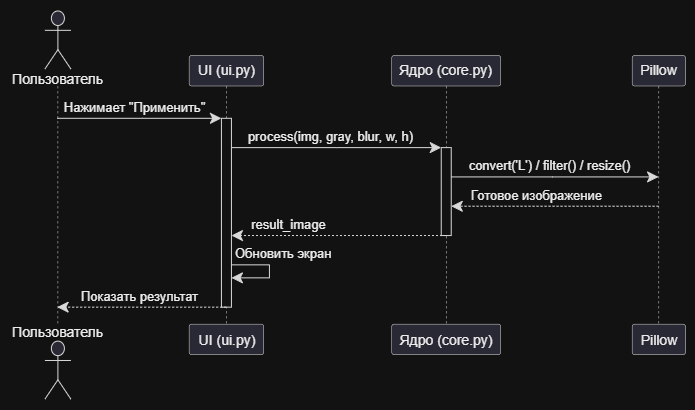

The diagram above was exported from draw.io. Its source (the exported page's mxGraphModel, read from the mxfile embedded in the PNG):
<mxGraphModel dx="2038" dy="1130" grid="1" gridSize="10" guides="1" tooltips="1" connect="1" arrows="1" fold="1" page="1" pageScale="1" pageWidth="827" pageHeight="1169" math="0" shadow="0">
  <root>
    <mxCell id="0" />
    <mxCell id="1" parent="0" />
    <UserObject label="" plantUmlData="{&#10;  &quot;data&quot;: &quot;@startuml\nactor Пользователь\nparticipant \&quot;UI (ui.py)\&quot; as UI\nparticipant \&quot;Ядро (core.py)\&quot; as Core\nparticipant \&quot;Pillow\&quot; as PIL\nПользователь -&gt; UI : Нажимает \&quot;Применить\&quot;\nactivate UI\nUI -&gt; Core : process(img, gray, blur, w, h)\nactivate Core\nCore -&gt; PIL : convert('L') / filter() / resize()\nPIL --&gt; Core : Готовое изображение\nCore --&gt; UI : result_image\ndeactivate Core\nUI -&gt; UI : Обновить экран\nUI --&gt; Пользователь : Показать результат\ndeactivate UI\n@enduml&quot;,&#10;  &quot;config&quot;: null&#10;}" id="nivZKvkL1GCoucNVRQGJ-35">
      <mxCell connectable="0" parent="1" style="group;transparentBounds=1;editIcon=1;lockedGroup=0;groupPadding=10;" vertex="1">
        <mxGeometry as="geometry" />
      </mxCell>
    </UserObject>
    <UserObject label="" plantUmlId="pl_2" plantUmlBaseStyle="shape=umlLifeline;perimeter=lifelinePerimeter;participant=headless;size=75.49;lifelineMirror=1;dashPattern=5 5;container=1;dropTarget=0;collapsible=0;recursiveResize=0;outlineConnect=0;portConstraint=eastwest;newEdgeStyle={&quot;edgeStyle&quot;:&quot;sequenceEdgeStyle&quot;,&quot;libavoidRouting&quot;:0,&quot;curved&quot;:0,&quot;rounded&quot;:0};fillColor=none;strokeColor=#181818;strokeWidth=0.5;" plantUmlBaseValue="" id="nivZKvkL1GCoucNVRQGJ-36">
      <mxCell parent="nivZKvkL1GCoucNVRQGJ-35" style="shape=umlLifeline;perimeter=lifelinePerimeter;participant=headless;size=75.49;lifelineMirror=1;dashPattern=5 5;container=1;dropTarget=0;collapsible=0;recursiveResize=0;outlineConnect=0;portConstraint=eastwest;newEdgeStyle={&quot;edgeStyle&quot;:&quot;sequenceEdgeStyle&quot;,&quot;libavoidRouting&quot;:0,&quot;curved&quot;:0,&quot;rounded&quot;:0};fillColor=none;strokeColor=#181818;strokeWidth=0.5;" vertex="1">
        <mxGeometry height="389.15000000000003" width="94.80000000000001" x="30" y="30" as="geometry" />
      </mxCell>
    </UserObject>
    <UserObject label="Пользователь" plantUmlId="p_14" plantUmlBaseStyle="shape=umlActor;verticalLabelPosition=bottom;verticalAlign=top;spacingTop=-5;fillColor=#E2E2F0;strokeColor=#181818;fontColor=#000000;fontSize=14;html=1;part=1;" plantUmlBaseValue="Пользователь" id="nivZKvkL1GCoucNVRQGJ-37">
      <mxCell parent="nivZKvkL1GCoucNVRQGJ-36" style="shape=umlActor;verticalLabelPosition=bottom;verticalAlign=top;spacingTop=-5;fillColor=#E2E2F0;strokeColor=#181818;fontColor=#000000;fontSize=14;html=1;part=1;" vertex="1">
        <mxGeometry height="58" width="26" x="34.400000000000006" y="0.5" as="geometry" />
      </mxCell>
    </UserObject>
    <UserObject label="Пользователь" plantUmlId="pf_15" plantUmlBaseStyle="shape=umlActor;verticalLabelPosition=top;verticalAlign=bottom;spacingBottom=-2.5;fillColor=#E2E2F0;strokeColor=#181818;fontColor=#000000;fontSize=14;html=1;part=1;" plantUmlBaseValue="Пользователь" id="nivZKvkL1GCoucNVRQGJ-38">
      <mxCell parent="nivZKvkL1GCoucNVRQGJ-36" style="shape=umlActor;verticalLabelPosition=top;verticalAlign=bottom;spacingBottom=-2.5;fillColor=#E2E2F0;strokeColor=#181818;fontColor=#000000;fontSize=14;html=1;part=1;" vertex="1">
        <mxGeometry height="58" width="26" x="34.400000000000006" y="330.65000000000003" as="geometry" />
      </mxCell>
    </UserObject>
    <UserObject label="UI (ui.py)" plantUmlId="p_3" plantUmlBaseStyle="shape=umlLifeline;perimeter=lifelinePerimeter;size=30.49;lifelineMirror=1;dashPattern=5 5;container=1;dropTarget=0;collapsible=0;recursiveResize=0;outlineConnect=0;portConstraint=eastwest;newEdgeStyle={&quot;edgeStyle&quot;:&quot;sequenceEdgeStyle&quot;,&quot;libavoidRouting&quot;:0,&quot;curved&quot;:0,&quot;rounded&quot;:0};rounded=1;absoluteArcSize=1;arcSize=5;fillColor=#E2E2F0;strokeColor=#181818;strokeWidth=0.5;fontColor=#000000;fontSize=14;whiteSpace=wrap;html=1;" plantUmlBaseValue="UI (ui.py)" id="nivZKvkL1GCoucNVRQGJ-39">
      <mxCell parent="nivZKvkL1GCoucNVRQGJ-35" style="shape=umlLifeline;perimeter=lifelinePerimeter;size=30.49;lifelineMirror=1;dashPattern=5 5;container=1;dropTarget=0;collapsible=0;recursiveResize=0;outlineConnect=0;portConstraint=eastwest;newEdgeStyle={&quot;edgeStyle&quot;:&quot;sequenceEdgeStyle&quot;,&quot;libavoidRouting&quot;:0,&quot;curved&quot;:0,&quot;rounded&quot;:0};rounded=1;absoluteArcSize=1;arcSize=5;fillColor=#E2E2F0;strokeColor=#181818;strokeWidth=0.5;fontColor=#000000;fontSize=14;whiteSpace=wrap;html=1;" vertex="1">
        <mxGeometry height="299.15000000000003" width="74.5595" x="208.65261428571432" y="75" as="geometry" />
      </mxCell>
    </UserObject>
    <UserObject label="" plantUmlId="act_0" plantUmlBaseStyle="rounded=0;fillColor=#FFFFFF;strokeColor=#181818;strokeWidth=1;points=[];perimeter=orthogonalPerimeter;outlineConnect=0;portConstraint=eastwest;newEdgeStyle={&quot;edgeStyle&quot;:&quot;sequenceEdgeStyle&quot;,&quot;libavoidRouting&quot;:0,&quot;curved&quot;:0,&quot;rounded&quot;:0};part=1;" plantUmlBaseValue="" id="nivZKvkL1GCoucNVRQGJ-40">
      <mxCell parent="nivZKvkL1GCoucNVRQGJ-39" style="rounded=0;fillColor=#FFFFFF;strokeColor=#181818;strokeWidth=1;points=[];perimeter=orthogonalPerimeter;outlineConnect=0;portConstraint=eastwest;newEdgeStyle={&quot;edgeStyle&quot;:&quot;sequenceEdgeStyle&quot;,&quot;libavoidRouting&quot;:0,&quot;curved&quot;:0,&quot;rounded&quot;:0};part=1;" vertex="1">
        <mxGeometry height="188.86" width="10" x="32.27975000000001" y="62.8" as="geometry" />
      </mxCell>
    </UserObject>
    <UserObject label="" plantUmlId="msg_11" plantUmlBaseStyle="endArrow=classic;endFill=1;endSize=9;html=1;edgeStyle=sequenceEdgeStyle;libavoidRouting=0;curved=0;rounded=0;strokeColor=#181818;strokeWidth=1;fontSize=11;sourcePerimeterSpacing=0;targetPerimeterSpacing=0;" plantUmlBaseValue="" id="nivZKvkL1GCoucNVRQGJ-49">
      <mxCell edge="1" parent="nivZKvkL1GCoucNVRQGJ-39" source="nivZKvkL1GCoucNVRQGJ-40" style="endArrow=classic;endFill=1;endSize=9;html=1;edgeStyle=sequenceEdgeStyle;libavoidRouting=0;curved=0;rounded=0;strokeColor=#181818;strokeWidth=1;fontSize=11;sourcePerimeterSpacing=0;targetPerimeterSpacing=0;" target="nivZKvkL1GCoucNVRQGJ-40">
        <mxGeometry relative="1" as="geometry">
          <Array as="points">
            <mxPoint x="80.27975000000004" y="209.35000000000002" />
            <mxPoint x="80.27975000000004" y="222.35000000000002" />
          </Array>
          <mxPoint x="42.27975000000001" y="209.35000000000002" as="sourcePoint" />
          <mxPoint x="42.27975000000001" y="222.35000000000002" as="targetPoint" />
        </mxGeometry>
      </mxCell>
    </UserObject>
    <UserObject label="Обновить экран" plantUmlId="msglbl_12" plantUmlBaseStyle="text;html=1;fontColor=#000000;fontSize=13;align=left;verticalAlign=middle;" plantUmlBaseValue="Обновить экран" id="nivZKvkL1GCoucNVRQGJ-50">
      <mxCell parent="nivZKvkL1GCoucNVRQGJ-49" style="text;html=1;fontColor=#000000;fontSize=13;align=left;verticalAlign=middle;" vertex="1">
        <mxGeometry height="18.310000000000002" relative="1" width="105.4775785714286" x="-1" as="geometry">
          <mxPoint x="2.001" y="-20.308999999999997" as="offset" />
        </mxGeometry>
      </mxCell>
    </UserObject>
    <UserObject label="Ядро (core.py)" plantUmlId="p_4" plantUmlBaseStyle="shape=umlLifeline;perimeter=lifelinePerimeter;size=30.49;lifelineMirror=1;dashPattern=5 5;container=1;dropTarget=0;collapsible=0;recursiveResize=0;outlineConnect=0;portConstraint=eastwest;newEdgeStyle={&quot;edgeStyle&quot;:&quot;sequenceEdgeStyle&quot;,&quot;libavoidRouting&quot;:0,&quot;curved&quot;:0,&quot;rounded&quot;:0};rounded=1;absoluteArcSize=1;arcSize=5;fillColor=#E2E2F0;strokeColor=#181818;strokeWidth=0.5;fontColor=#000000;fontSize=14;whiteSpace=wrap;html=1;" plantUmlBaseValue="Ядро (core.py)" id="nivZKvkL1GCoucNVRQGJ-41">
      <mxCell parent="nivZKvkL1GCoucNVRQGJ-35" style="shape=umlLifeline;perimeter=lifelinePerimeter;size=30.49;lifelineMirror=1;dashPattern=5 5;container=1;dropTarget=0;collapsible=0;recursiveResize=0;outlineConnect=0;portConstraint=eastwest;newEdgeStyle={&quot;edgeStyle&quot;:&quot;sequenceEdgeStyle&quot;,&quot;libavoidRouting&quot;:0,&quot;curved&quot;:0,&quot;rounded&quot;:0};rounded=1;absoluteArcSize=1;arcSize=5;fillColor=#E2E2F0;strokeColor=#181818;strokeWidth=0.5;fontColor=#000000;fontSize=14;whiteSpace=wrap;html=1;" vertex="1">
        <mxGeometry height="299.15000000000003" width="108.98950000000002" x="411.24951428571427" y="75" as="geometry" />
      </mxCell>
    </UserObject>
    <UserObject label="" plantUmlId="act_1" plantUmlBaseStyle="rounded=0;fillColor=#FFFFFF;strokeColor=#181818;strokeWidth=1;points=[];perimeter=orthogonalPerimeter;outlineConnect=0;portConstraint=eastwest;newEdgeStyle={&quot;edgeStyle&quot;:&quot;sequenceEdgeStyle&quot;,&quot;libavoidRouting&quot;:0,&quot;curved&quot;:0,&quot;rounded&quot;:0};part=1;" plantUmlBaseValue="" id="nivZKvkL1GCoucNVRQGJ-42">
      <mxCell parent="nivZKvkL1GCoucNVRQGJ-41" style="rounded=0;fillColor=#FFFFFF;strokeColor=#181818;strokeWidth=1;points=[];perimeter=orthogonalPerimeter;outlineConnect=0;portConstraint=eastwest;newEdgeStyle={&quot;edgeStyle&quot;:&quot;sequenceEdgeStyle&quot;,&quot;libavoidRouting&quot;:0,&quot;curved&quot;:0,&quot;rounded&quot;:0};part=1;" vertex="1">
        <mxGeometry height="87.92999999999998" width="10" x="49.49475000000001" y="92.11000000000001" as="geometry" />
      </mxCell>
    </UserObject>
    <UserObject label="Pillow" plantUmlId="p_5" plantUmlBaseStyle="shape=umlLifeline;perimeter=lifelinePerimeter;size=30.49;lifelineMirror=1;dashPattern=5 5;container=1;dropTarget=0;collapsible=0;recursiveResize=0;outlineConnect=0;portConstraint=eastwest;newEdgeStyle={&quot;edgeStyle&quot;:&quot;sequenceEdgeStyle&quot;,&quot;libavoidRouting&quot;:0,&quot;curved&quot;:0,&quot;rounded&quot;:0};rounded=1;absoluteArcSize=1;arcSize=5;fillColor=#E2E2F0;strokeColor=#181818;strokeWidth=0.5;fontColor=#000000;fontSize=14;whiteSpace=wrap;html=1;" plantUmlBaseValue="Pillow" id="nivZKvkL1GCoucNVRQGJ-43">
      <mxCell parent="nivZKvkL1GCoucNVRQGJ-35" style="shape=umlLifeline;perimeter=lifelinePerimeter;size=30.49;lifelineMirror=1;dashPattern=5 5;container=1;dropTarget=0;collapsible=0;recursiveResize=0;outlineConnect=0;portConstraint=eastwest;newEdgeStyle={&quot;edgeStyle&quot;:&quot;sequenceEdgeStyle&quot;,&quot;libavoidRouting&quot;:0,&quot;curved&quot;:0,&quot;rounded&quot;:0};rounded=1;absoluteArcSize=1;arcSize=5;fillColor=#E2E2F0;strokeColor=#181818;strokeWidth=0.5;fontColor=#000000;fontSize=14;whiteSpace=wrap;html=1;" vertex="1">
        <mxGeometry height="299.15000000000003" width="53.2657" x="651.6760785714285" y="75" as="geometry" />
      </mxCell>
    </UserObject>
    <UserObject label="Нажимает &quot;Применить&quot;" plantUmlId="msg_6" plantUmlBaseStyle="endArrow=classic;endFill=1;endSize=9;html=1;edgeStyle=sequenceEdgeStyle;libavoidRouting=0;curved=0;rounded=0;strokeColor=#181818;strokeWidth=1;fontColor=#000000;fontSize=13;verticalAlign=bottom;labelBackgroundColor=none;sourcePerimeterSpacing=0;targetPerimeterSpacing=0;" plantUmlBaseValue="Нажимает &quot;Применить&quot;" id="nivZKvkL1GCoucNVRQGJ-44">
      <mxCell edge="1" parent="nivZKvkL1GCoucNVRQGJ-35" source="nivZKvkL1GCoucNVRQGJ-36" style="endArrow=classic;endFill=1;endSize=9;html=1;edgeStyle=sequenceEdgeStyle;libavoidRouting=0;curved=0;rounded=0;strokeColor=#181818;strokeWidth=1;fontColor=#000000;fontSize=13;verticalAlign=bottom;labelBackgroundColor=none;sourcePerimeterSpacing=0;targetPerimeterSpacing=0;" target="nivZKvkL1GCoucNVRQGJ-40">
        <mxGeometry relative="1" x="-0.067" as="geometry">
          <Array as="points">
            <mxPoint x="159" y="137.8" />
          </Array>
          <mxPoint x="77.4" y="137.8" as="sourcePoint" />
          <mxPoint x="240.93236428571433" y="137.8" as="targetPoint" />
        </mxGeometry>
      </mxCell>
    </UserObject>
    <UserObject label="process(img, gray, blur, w, h)" plantUmlId="msg_7" plantUmlBaseStyle="endArrow=classic;endFill=1;endSize=9;html=1;edgeStyle=sequenceEdgeStyle;libavoidRouting=0;curved=0;rounded=0;strokeColor=#181818;strokeWidth=1;fontColor=#000000;fontSize=13;verticalAlign=bottom;labelBackgroundColor=none;sourcePerimeterSpacing=0;targetPerimeterSpacing=0;" plantUmlBaseValue="process(img, gray, blur, w, h)" id="nivZKvkL1GCoucNVRQGJ-45">
      <mxCell edge="1" parent="nivZKvkL1GCoucNVRQGJ-35" source="nivZKvkL1GCoucNVRQGJ-40" style="endArrow=classic;endFill=1;endSize=9;html=1;edgeStyle=sequenceEdgeStyle;libavoidRouting=0;curved=0;rounded=0;strokeColor=#181818;strokeWidth=1;fontColor=#000000;fontSize=13;verticalAlign=bottom;labelBackgroundColor=none;sourcePerimeterSpacing=0;targetPerimeterSpacing=0;" target="nivZKvkL1GCoucNVRQGJ-42">
        <mxGeometry relative="1" x="-0.052" as="geometry">
          <Array as="points">
            <mxPoint x="356" y="167.11" />
          </Array>
          <mxPoint x="250.93236428571433" y="167.11" as="sourcePoint" />
          <mxPoint x="460.7442642857143" y="167.11" as="targetPoint" />
        </mxGeometry>
      </mxCell>
    </UserObject>
    <UserObject label="convert('L') / filter() / resize()" plantUmlId="msg_8" plantUmlBaseStyle="endArrow=classic;endFill=1;endSize=9;html=1;edgeStyle=sequenceEdgeStyle;libavoidRouting=0;curved=0;rounded=0;strokeColor=#181818;strokeWidth=1;fontColor=#000000;fontSize=13;verticalAlign=bottom;labelBackgroundColor=none;sourcePerimeterSpacing=0;targetPerimeterSpacing=0;" plantUmlBaseValue="convert('L') / filter() / resize()" id="nivZKvkL1GCoucNVRQGJ-46">
      <mxCell edge="1" parent="nivZKvkL1GCoucNVRQGJ-35" source="nivZKvkL1GCoucNVRQGJ-42" style="endArrow=classic;endFill=1;endSize=9;html=1;edgeStyle=sequenceEdgeStyle;libavoidRouting=0;curved=0;rounded=0;strokeColor=#181818;strokeWidth=1;fontColor=#000000;fontSize=13;verticalAlign=bottom;labelBackgroundColor=none;sourcePerimeterSpacing=0;targetPerimeterSpacing=0;" target="nivZKvkL1GCoucNVRQGJ-43">
        <mxGeometry relative="1" x="-0.053" as="geometry">
          <Array as="points">
            <mxPoint x="575" y="196.42" />
          </Array>
          <mxPoint x="470.7442642857143" y="196.42" as="sourcePoint" />
          <mxPoint x="678.3089285714285" y="196.42" as="targetPoint" />
        </mxGeometry>
      </mxCell>
    </UserObject>
    <UserObject label="Готовое изображение" plantUmlId="msg_9" plantUmlBaseStyle="endArrow=classic;endFill=1;endSize=9;html=1;edgeStyle=sequenceEdgeStyle;libavoidRouting=0;curved=0;rounded=0;strokeColor=#181818;strokeWidth=1;fontColor=#000000;fontSize=13;verticalAlign=bottom;labelBackgroundColor=none;dashed=1;dashPattern=2 2;sourcePerimeterSpacing=0;targetPerimeterSpacing=0;" plantUmlBaseValue="Готовое изображение" id="nivZKvkL1GCoucNVRQGJ-47">
      <mxCell edge="1" parent="nivZKvkL1GCoucNVRQGJ-35" source="nivZKvkL1GCoucNVRQGJ-43" style="endArrow=classic;endFill=1;endSize=9;html=1;edgeStyle=sequenceEdgeStyle;libavoidRouting=0;curved=0;rounded=0;strokeColor=#181818;strokeWidth=1;fontColor=#000000;fontSize=13;verticalAlign=bottom;labelBackgroundColor=none;dashed=1;dashPattern=2 2;sourcePerimeterSpacing=0;targetPerimeterSpacing=0;" target="nivZKvkL1GCoucNVRQGJ-42">
        <mxGeometry relative="1" x="0.18" as="geometry">
          <Array as="points">
            <mxPoint x="575" y="225.73" />
          </Array>
          <mxPoint x="678.3089285714285" y="225.73" as="sourcePoint" />
          <mxPoint x="470.7442642857143" y="225.73" as="targetPoint" />
        </mxGeometry>
      </mxCell>
    </UserObject>
    <UserObject label="result_image" plantUmlId="msg_10" plantUmlBaseStyle="endArrow=classic;endFill=1;endSize=9;html=1;edgeStyle=sequenceEdgeStyle;libavoidRouting=0;curved=0;rounded=0;strokeColor=#181818;strokeWidth=1;fontColor=#000000;fontSize=13;verticalAlign=bottom;labelBackgroundColor=none;dashed=1;dashPattern=2 2;sourcePerimeterSpacing=0;targetPerimeterSpacing=0;" plantUmlBaseValue="result_image" id="nivZKvkL1GCoucNVRQGJ-48">
      <mxCell edge="1" parent="nivZKvkL1GCoucNVRQGJ-35" source="nivZKvkL1GCoucNVRQGJ-41" style="endArrow=classic;endFill=1;endSize=9;html=1;edgeStyle=sequenceEdgeStyle;libavoidRouting=0;curved=0;rounded=0;strokeColor=#181818;strokeWidth=1;fontColor=#000000;fontSize=13;verticalAlign=bottom;labelBackgroundColor=none;dashed=1;dashPattern=2 2;sourcePerimeterSpacing=0;targetPerimeterSpacing=0;" target="nivZKvkL1GCoucNVRQGJ-40">
        <mxGeometry relative="1" x="0.466" as="geometry">
          <Array as="points">
            <mxPoint x="358" y="255.04" />
          </Array>
          <mxPoint x="465.7442642857143" y="255.04" as="sourcePoint" />
          <mxPoint x="250.93236428571433" y="255.04" as="targetPoint" />
        </mxGeometry>
      </mxCell>
    </UserObject>
    <UserObject label="Показать результат" plantUmlId="msg_13" plantUmlBaseStyle="endArrow=classic;endFill=1;endSize=9;html=1;edgeStyle=sequenceEdgeStyle;libavoidRouting=0;curved=0;rounded=0;strokeColor=#181818;strokeWidth=1;fontColor=#000000;fontSize=13;verticalAlign=bottom;labelBackgroundColor=none;dashed=1;dashPattern=2 2;sourcePerimeterSpacing=0;targetPerimeterSpacing=0;" plantUmlBaseValue="Показать результат" id="nivZKvkL1GCoucNVRQGJ-51">
      <mxCell edge="1" parent="nivZKvkL1GCoucNVRQGJ-35" source="nivZKvkL1GCoucNVRQGJ-39" style="endArrow=classic;endFill=1;endSize=9;html=1;edgeStyle=sequenceEdgeStyle;libavoidRouting=0;curved=0;rounded=0;strokeColor=#181818;strokeWidth=1;fontColor=#000000;fontSize=13;verticalAlign=bottom;labelBackgroundColor=none;dashed=1;dashPattern=2 2;sourcePerimeterSpacing=0;targetPerimeterSpacing=0;" target="nivZKvkL1GCoucNVRQGJ-36">
        <mxGeometry relative="1" x="0.034" as="geometry">
          <Array as="points">
            <mxPoint x="162" y="326.66" />
          </Array>
          <mxPoint x="245.93236428571433" y="326.66" as="sourcePoint" />
          <mxPoint x="77.4" y="326.66" as="targetPoint" />
        </mxGeometry>
      </mxCell>
    </UserObject>
  </root>
</mxGraphModel>